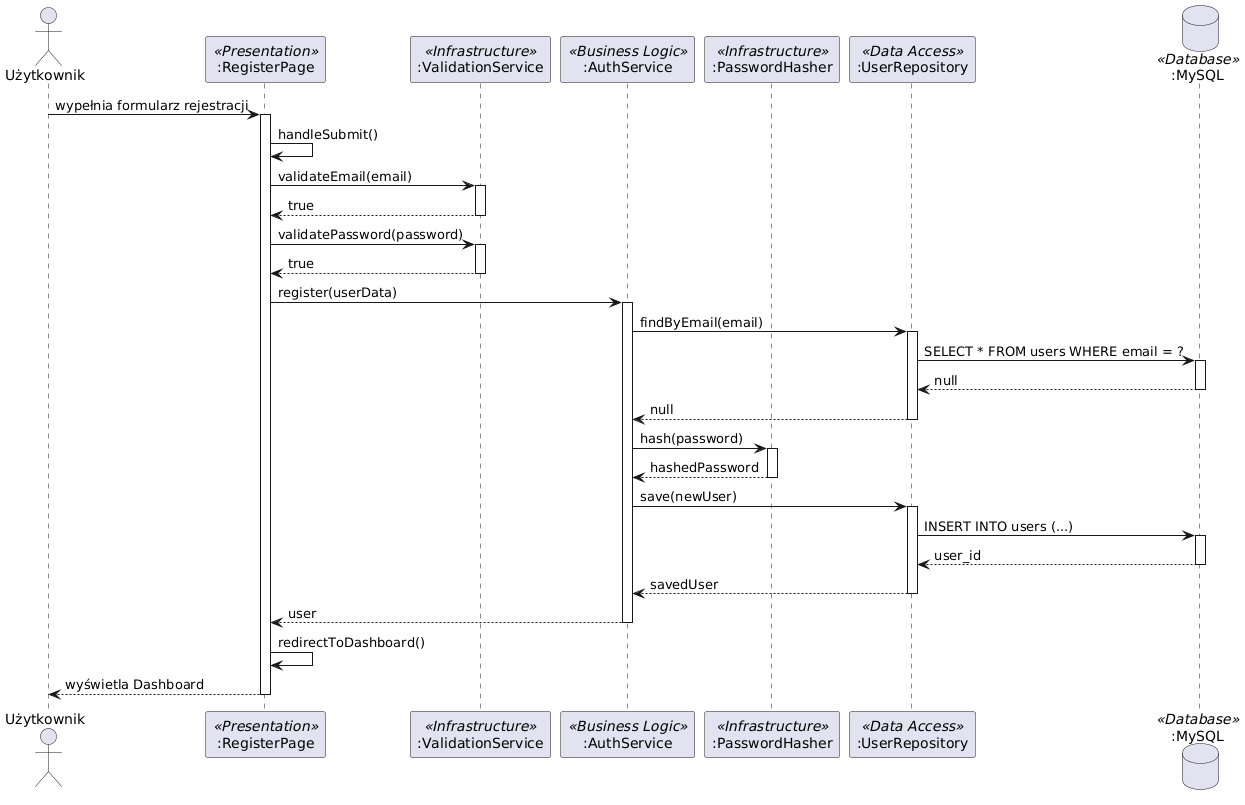

The diagram above was rendered by PlantUML. Its source (embedded in the PNG):
@startuml
actor "Użytkownik" as User
participant ":RegisterPage" as UI <<Presentation>>
participant ":ValidationService" as Validator <<Infrastructure>>
participant ":AuthService" as AuthSvc <<Business Logic>>
participant ":PasswordHasher" as Hasher <<Infrastructure>>
participant ":UserRepository" as UserRepo <<Data Access>>
database ":MySQL" as DB <<Database>>

User -> UI: wypełnia formularz rejestracji
activate UI

UI -> UI: handleSubmit()
UI -> Validator: validateEmail(email)
activate Validator
Validator --> UI: true
deactivate Validator

UI -> Validator: validatePassword(password)
activate Validator
Validator --> UI: true
deactivate Validator

UI -> AuthSvc: register(userData)
activate AuthSvc

AuthSvc -> UserRepo: findByEmail(email)
activate UserRepo
UserRepo -> DB: SELECT * FROM users WHERE email = ?
activate DB
DB --> UserRepo: null
deactivate DB
UserRepo --> AuthSvc: null
deactivate UserRepo

AuthSvc -> Hasher: hash(password)
activate Hasher
Hasher --> AuthSvc: hashedPassword
deactivate Hasher

AuthSvc -> UserRepo: save(newUser)
activate UserRepo
UserRepo -> DB: INSERT INTO users (...)
activate DB
DB --> UserRepo: user_id
deactivate DB
UserRepo --> AuthSvc: savedUser
deactivate UserRepo

AuthSvc --> UI: user
deactivate AuthSvc

UI -> UI: redirectToDashboard()
UI --> User: wyświetla Dashboard
deactivate UI
@enduml